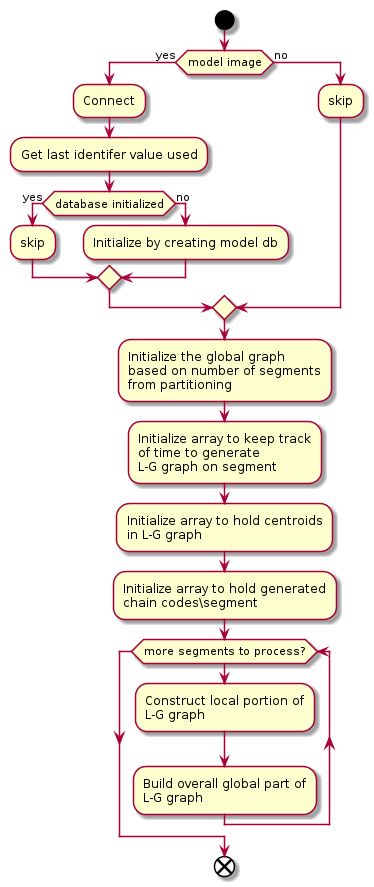

The diagram above was rendered by PlantUML. Its source (embedded in the PNG):
@startuml

start

if (model image) then (yes)
   :Connect;
   :Get last identifer value used;
   if (database initialized) then (yes)
      :skip;
   else (no) 
      :Initialize by creating model db;
   endif
else (no)
   :skip;
endif
:Initialize the global graph\nbased on number of segments\nfrom partitioning;
:Initialize array to keep track\nof time to generate\nL-G graph on segment;
:Initialize array to hold centroids\nin L-G graph;
:Initialize array to hold generated\nchain codes\segment;
while (more segments to process?)
   :Construct local portion of\nL-G graph;
   :Build overall global part of\nL-G graph;
endwhile
end
@enduml